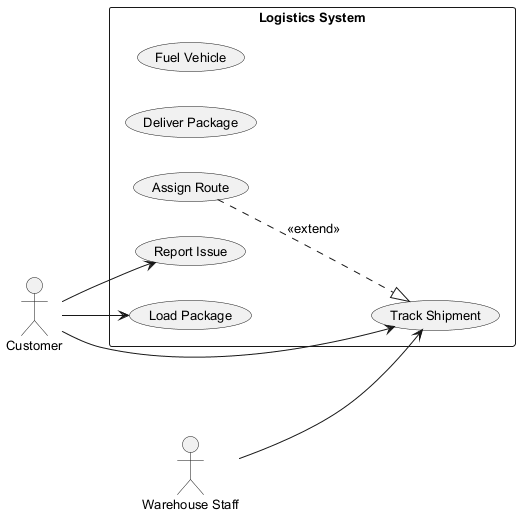

The diagram above was rendered by PlantUML. Its source (embedded in the PNG):
@startuml
skinparam defaultFontSize 13
left to right direction
actor "Customer" as C
actor "Warehouse Staff" as WS
rectangle "Logistics System" {
  usecase "Fuel Vehicle" as UC_FuelVehicle
  usecase "Deliver Package" as UC_DeliverPackage
  usecase "Track Shipment" as UC_TrackShipment
  usecase "Assign Route" as UC_AssignRoute
  usecase "Report Issue" as UC_ReportIssue
  usecase "Load Package" as UC_LoadPackage
}
C --> UC_TrackShipment
C --> UC_LoadPackage
C --> UC_ReportIssue
WS --> UC_TrackShipment
UC_AssignRoute ..|> UC_TrackShipment : <<extend>>
@enduml